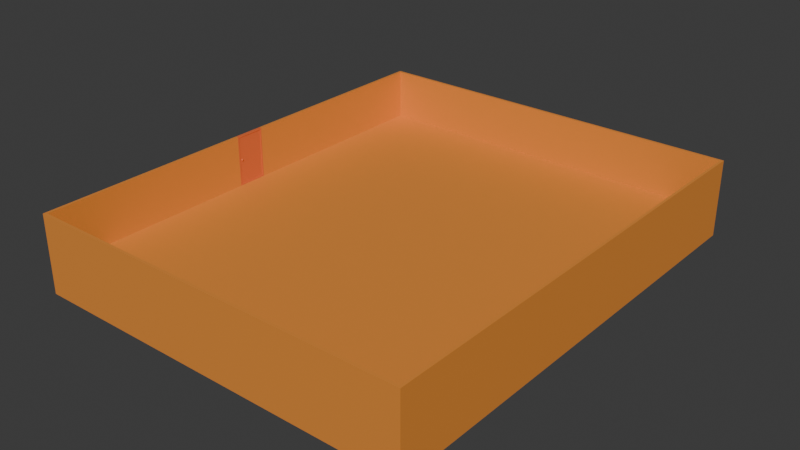 # Source: house_-_.blend  (saved by Blender 4.1.24; exported with 4.5.12 LTS)
import bpy
from mathutils import Matrix  # noqa: F401  (used for matrix-valued properties, if any)

bpy.ops.wm.read_factory_settings(use_empty=True)
scene = bpy.context.scene
scene.name = 'Scene'

# ---- collections
col_collection = bpy.data.collections.new('Collection'); scene.collection.children.link(col_collection)

# ---- materials (node trees are filled in below, after node groups)
mat_walls = bpy.data.materials.new('walls')
mat_walls.use_transparent_shadow = False
mat_door = bpy.data.materials.new('door')
mat_door.use_transparent_shadow = False

# ---- material node trees
mat_walls.use_nodes = True; mat_walls.node_tree.nodes.clear()
_N = mat_walls.node_tree.nodes; _L = mat_walls.node_tree.links
n0 = _N.new('ShaderNodeBsdfPrincipled'); n0.name = 'Principled BSDF'; n0.location = (10, 300)
n0.inputs[0].default_value = (0.8064, 0.2781, 0.04467, 1.0)
n1 = _N.new('ShaderNodeOutputMaterial'); n1.name = 'Material Output'; n1.location = (300, 300)
_L.new(n0.outputs[0], n1.inputs[0])
n1.is_active_output = True
mat_door.use_nodes = True; mat_door.node_tree.nodes.clear()
_N = mat_door.node_tree.nodes; _L = mat_door.node_tree.links
n0 = _N.new('ShaderNodeBsdfPrincipled'); n0.name = 'Principled BSDF'; n0.location = (10, 300)
n0.inputs[0].default_value = (0.8009, 0.1669, 0.04901, 1.0)
n1 = _N.new('ShaderNodeOutputMaterial'); n1.name = 'Material Output'; n1.location = (300, 300)
_L.new(n0.outputs[0], n1.inputs[0])
n1.is_active_output = True

# ---- world
world_world = bpy.data.worlds.new('World'); scene.world = world_world
world_world.use_nodes = True; world_world.node_tree.nodes.clear()
_N = world_world.node_tree.nodes; _L = world_world.node_tree.links
n0 = _N.new('ShaderNodeOutputWorld'); n0.name = 'World Output'; n0.location = (300, 300)
n1 = _N.new('ShaderNodeBackground'); n1.name = 'Background'; n1.location = (10, 300)
n1.inputs[0].default_value = (0.05088, 0.05088, 0.05088, 1.0)
_L.new(n1.outputs[0], n0.inputs[0])
n0.is_active_output = True
world_world.color = (0.05088, 0.05088, 0.05088)
world_world.use_sun_shadow = False
world_world.sun_shadow_jitter_overblur = 0.0

# ---- meshes
me_cube_001 = bpy.data.meshes.new('Cube.001')
me_cube_001.from_pydata([(-7.5, -9.0, 1.731), (-7.4, -8.9, 2.731), (-7.5, 9.0, 1.731), (-7.4, 8.9, 2.731), (7.5, -9.0, 1.731), (-7.4, -0.6, 2.731), (7.4, -8.9, 2.731), (-7.4, -0.6, 4.731), (7.5, 9.0, 1.731), (-7.4, 0.6, 2.731), (7.4, 8.9, 2.731), (-7.4, 0.6, 4.731), (-7.5, -9.0, 2.731), (-7.5, 9.0, 2.731), (7.5, 9.0, 2.731), (7.5, -9.0, 2.731), (7.4, -8.9, 4.731), (7.4, 8.9, 4.731), (-7.4, 8.9, 4.731), (-7.4, -8.9, 4.731), (7.5, -9.0, 4.731), (7.5, 9.0, 4.731), (-7.5, 9.0, 4.731), (-7.5, -9.0, 4.731), (-7.5, -0.6, 2.731), (-7.5, -0.6, 2.731), (-7.5, 0.6, 2.731), (-7.5, 0.6, 2.731), (-7.5, -0.6, 4.731), (-7.5, 0.6, 4.731)], [], [(13, 2, 0, 12, 25, 24, 27, 26), (8, 14, 15, 4), (0, 4, 15, 12), (2, 13, 14, 8), (1, 5, 7, 19), (2, 8, 4, 0), (6, 1, 19, 16), (20, 21, 17, 16), (23, 19, 7, 28), (14, 13, 22, 21), (11, 9, 3, 18), (3, 10, 17, 18), (15, 14, 21, 20), (12, 15, 20, 23), (25, 12, 23, 28), (22, 13, 26, 29), (21, 22, 18, 17), (20, 16, 19, 23), (10, 6, 16, 17), (26, 27, 9, 11, 29), (7, 5, 24, 25, 28), (24, 5, 9, 27), (6, 10, 3, 1), (22, 29, 11, 18)])
_uv = me_cube_001.uv_layers.new(name='UVMap')
_uv.uv.foreach_set('vector', [0.625, 0.25, 0.375, 0.25, 0.375, 0.0, 0.625, 0.0, 0.625, 0.1167, 0.625, 0.1167, 0.625, 0.1333, 0.625, 0.1333, 0.375, 0.5, 0.625, 0.5, 0.625, 0.75, 0.375, 0.75, 0.375, 0.0, 0.375, 0.75, 0.625, 0.75, 0.625, 0.0, 0.375, 0.25, 0.625, 0.25, 0.625, 0.5, 0.375, 0.5, 0.625, 0.005863, 0.375, 0.75, 0.625, 0.75, 0.625, 0.005863, 0.375, 0.25, 0.375, 0.5, 0.375, 0.75, 0.375, 0.0, 0.625, 0.7441, 0.625, 0.005863, 0.625, 0.005863, 0.625, 0.7441, 0.625, 0.75, 0.625, 0.5, 0.625, 0.4992, 0.625, 0.7441, 0.625, 0.0, 0.625, 0.005863, 0.625, 0.75, 0.625, 0.1167, 0.625, 0.5, 0.625, 0.25, 0.625, 0.25, 0.625, 0.5, 0.625, 0.5, 0.375, 0.5, 0.625, 0.2508, 0.625, 0.2508, 0.625, 0.2508, 0.625, 0.4992, 0.625, 0.4992, 0.625, 0.2508, 0.625, 0.75, 0.625, 0.5, 0.625, 0.5, 0.625, 0.75, 0.625, 0.0, 0.625, 0.75, 0.625, 0.75, 0.625, 0.0, 0.625, 0.1167, 0.625, 0.0, 0.625, 0.0, 0.625, 0.1167, 0.625, 0.25, 0.625, 0.25, 0.625, 0.1333, 0.625, 0.1333, 0.625, 0.5, 0.625, 0.25, 0.625, 0.2508, 0.625, 0.4992, 0.625, 0.75, 0.625, 0.7441, 0.625, 0.005863, 0.625, 0.0, 0.625, 0.4992, 0.625, 0.7441, 0.625, 0.7441, 0.625, 0.4992, 0.375, 0.25, 0.375, 0.25, 0.375, 0.5, 0.625, 0.5, 0.625, 0.25, 0.625, 0.75, 0.375, 0.75, 0.375, 1.0, 0.375, 1.0, 0.625, 1.0, 0.125, 0.75, 0.375, 0.75, 0.375, 0.5, 0.125, 0.5, 0.625, 0.7441, 0.625, 0.4992, 0.625, 0.2508, 0.625, 0.005863, 0.625, 0.25, 0.625, 0.1333, 0.625, 0.5, 0.625, 0.2508])
me_cube_001.materials.append(mat_walls)
me_cube_001.update()
me_cube_002 = bpy.data.meshes.new('Cube.002')
me_cube_002.from_pydata([(0.0005452, -1.139, 0.05995), (0.0005452, -1.139, 1.94), (0.0005452, -0.05939, 0.05995), (0.0005452, -0.05939, 1.94), (0.1005, -1.139, 0.05995), (0.1005, -1.139, 1.94), (0.1005, -0.05939, 0.05995), (0.1005, -0.05939, 1.94), (0.0005452, 0.0006074, -4.81e-05), (0.0005452, -1.199, -4.81e-05), (0.0005452, -1.199, 2.0), (0.0005452, 0.0006074, 2.0), (0.1005, 0.0006074, 2.0), (0.1005, 0.0006074, -4.81e-05), (0.1005, -1.199, -4.81e-05), (0.1005, -1.199, 2.0), (0.02055, -0.05939, 0.05995), (0.02055, -1.139, 0.05995), (0.02055, -1.139, 1.94), (0.02055, -0.05939, 1.94), (0.08055, -0.05939, 1.94), (0.08055, -0.05939, 0.05995), (0.08055, -1.139, 0.05995), (0.08055, -1.139, 1.94), (0.02045, -1.037, 0.9659), (0.05633, -1.063, 0.9933), (0.006743, -1.079, 0.9933), (-0.0239, -1.037, 0.9933), (0.006743, -0.9951, 0.9933), (0.05633, -1.011, 0.9933), (0.03415, -1.079, 1.038), (-0.01543, -1.063, 1.038), (-0.01543, -1.011, 1.038), (0.03415, -0.9951, 1.038), (0.0648, -1.037, 1.038), (0.02045, -1.037, 1.065), (0.01239, -1.062, 0.9733), (0.04154, -1.053, 0.9733), (0.03348, -1.077, 0.9894), (0.06263, -1.037, 0.9894), (0.04154, -1.022, 0.9733), (-0.00562, -1.037, 0.9733), (-0.01368, -1.062, 0.9894), (0.01239, -1.013, 0.9733), (-0.01368, -1.013, 0.9894), (0.03348, -0.9972, 0.9894), (0.0676, -1.053, 1.015), (0.0676, -1.022, 1.015), (0.02045, -1.087, 1.015), (0.04959, -1.077, 1.015), (-0.02671, -1.053, 1.015), (-0.008697, -1.077, 1.015), (-0.008697, -0.9972, 1.015), (-0.02671, -1.022, 1.015), (0.04959, -0.9972, 1.015), (0.02045, -0.9877, 1.015), (0.05457, -1.062, 1.042), (0.007414, -1.077, 1.042), (-0.02173, -1.037, 1.042), (0.007414, -0.9972, 1.042), (0.05457, -1.013, 1.042), (0.0285, -1.062, 1.058), (0.04651, -1.037, 1.058), (-0.0006412, -1.053, 1.058), (-0.0006412, -1.022, 1.058), (0.0285, -1.013, 1.058), (0.07924, -1.037, 0.9659), (0.1151, -1.063, 0.9933), (0.06554, -1.079, 0.9933), (0.03489, -1.037, 0.9933), (0.06554, -0.9951, 0.9933), (0.1151, -1.011, 0.9933), (0.09295, -1.079, 1.038), (0.04336, -1.063, 1.038), (0.04336, -1.011, 1.038), (0.09295, -0.9951, 1.038), (0.1236, -1.037, 1.038), (0.07924, -1.037, 1.065), (0.07119, -1.062, 0.9733), (0.1003, -1.053, 0.9733), (0.09227, -1.077, 0.9894), (0.1214, -1.037, 0.9894), (0.1003, -1.022, 0.9733), (0.05317, -1.037, 0.9733), (0.04512, -1.062, 0.9894), (0.07119, -1.013, 0.9733), (0.04512, -1.013, 0.9894), (0.09227, -0.9972, 0.9894), (0.1264, -1.053, 1.015), (0.1264, -1.022, 1.015), (0.07924, -1.087, 1.015), (0.1084, -1.077, 1.015), (0.03208, -1.053, 1.015), (0.0501, -1.077, 1.015), (0.0501, -0.9972, 1.015), (0.03208, -1.022, 1.015), (0.1084, -0.9972, 1.015), (0.07924, -0.9877, 1.015), (0.1134, -1.062, 1.042), (0.06621, -1.077, 1.042), (0.03706, -1.037, 1.042), (0.06621, -0.9972, 1.042), (0.1134, -1.013, 1.042), (0.0873, -1.062, 1.058), (0.1053, -1.037, 1.058), (0.05815, -1.053, 1.058), (0.05815, -1.022, 1.058), (0.0873, -1.013, 1.058)], [], [(3, 2, 16, 19), (8, 11, 12, 13), (4, 6, 21, 22), (14, 15, 10, 9), (8, 13, 14, 9), (12, 11, 10, 15), (0, 2, 8, 9), (1, 0, 9, 10), (3, 1, 10, 11), (2, 3, 11, 8), (7, 6, 13, 12), (6, 4, 14, 13), (5, 7, 12, 15), (4, 5, 15, 14), (17, 18, 19, 16), (0, 1, 18, 17), (1, 3, 19, 18), (2, 0, 17, 16), (21, 20, 23, 22), (7, 5, 23, 20), (6, 7, 20, 21), (5, 4, 22, 23), (24, 37, 36), (25, 37, 39), (24, 36, 41), (24, 41, 43), (24, 43, 40), (25, 39, 46), (26, 38, 48), (27, 42, 50), (28, 44, 52), (29, 45, 54), (25, 46, 49), (26, 48, 51), (27, 50, 53), (28, 52, 55), (29, 54, 47), (30, 56, 61), (31, 57, 63), (32, 58, 64), (33, 59, 65), (34, 60, 62), (62, 65, 35), (62, 60, 65), (60, 33, 65), (65, 64, 35), (65, 59, 64), (59, 32, 64), (64, 63, 35), (64, 58, 63), (58, 31, 63), (63, 61, 35), (63, 57, 61), (57, 30, 61), (61, 62, 35), (61, 56, 62), (56, 34, 62), (47, 60, 34), (47, 54, 60), (54, 33, 60), (55, 59, 33), (55, 52, 59), (52, 32, 59), (53, 58, 32), (53, 50, 58), (50, 31, 58), (51, 57, 31), (51, 48, 57), (48, 30, 57), (49, 56, 30), (49, 46, 56), (46, 34, 56), (54, 55, 33), (54, 45, 55), (45, 28, 55), (52, 53, 32), (52, 44, 53), (44, 27, 53), (50, 51, 31), (50, 42, 51), (42, 26, 51), (48, 49, 30), (48, 38, 49), (38, 25, 49), (46, 47, 34), (46, 39, 47), (39, 29, 47), (40, 45, 29), (40, 43, 45), (43, 28, 45), (43, 44, 28), (43, 41, 44), (41, 27, 44), (41, 42, 27), (41, 36, 42), (36, 26, 42), (39, 40, 29), (39, 37, 40), (37, 24, 40), (36, 38, 26), (36, 37, 38), (37, 25, 38), (66, 79, 78), (67, 79, 81), (66, 78, 83), (66, 83, 85), (66, 85, 82), (67, 81, 88), (68, 80, 90), (69, 84, 92), (70, 86, 94), (71, 87, 96), (67, 88, 91), (68, 90, 93), (69, 92, 95), (70, 94, 97), (71, 96, 89), (72, 98, 103), (73, 99, 105), (74, 100, 106), (75, 101, 107), (76, 102, 104), (104, 107, 77), (104, 102, 107), (102, 75, 107), (107, 106, 77), (107, 101, 106), (101, 74, 106), (106, 105, 77), (106, 100, 105), (100, 73, 105), (105, 103, 77), (105, 99, 103), (99, 72, 103), (103, 104, 77), (103, 98, 104), (98, 76, 104), (89, 102, 76), (89, 96, 102), (96, 75, 102), (97, 101, 75), (97, 94, 101), (94, 74, 101), (95, 100, 74), (95, 92, 100), (92, 73, 100), (93, 99, 73), (93, 90, 99), (90, 72, 99), (91, 98, 72), (91, 88, 98), (88, 76, 98), (96, 97, 75), (96, 87, 97), (87, 70, 97), (94, 95, 74), (94, 86, 95), (86, 69, 95), (92, 93, 73), (92, 84, 93), (84, 68, 93), (90, 91, 72), (90, 80, 91), (80, 67, 91), (88, 89, 76), (88, 81, 89), (81, 71, 89), (82, 87, 71), (82, 85, 87), (85, 70, 87), (85, 86, 70), (85, 83, 86), (83, 69, 86), (83, 84, 69), (83, 78, 84), (78, 68, 84), (81, 82, 71), (81, 79, 82), (79, 66, 82), (78, 80, 68), (78, 79, 80), (79, 67, 80)])
_uv = me_cube_002.uv_layers.new(name='UVMap')
_uv.uv.foreach_set('vector', [0.6175, 0.2375, 0.3825, 0.2375, 0.3825, 0.2375, 0.6175, 0.2375, 0.375, 0.25, 0.625, 0.25, 0.625, 0.5, 0.375, 0.5, 0.3825, 0.7375, 0.3825, 0.5125, 0.3825, 0.5125, 0.3825, 0.7375, 0.375, 0.75, 0.625, 0.75, 0.625, 1.0, 0.375, 1.0, 0.125, 0.5, 0.375, 0.5, 0.375, 0.75, 0.125, 0.75, 0.625, 0.5, 0.875, 0.5, 0.875, 0.75, 0.625, 0.75, 0.3825, 0.0125, 0.3825, 0.2375, 0.375, 0.25, 0.375, 0.0, 0.6175, 0.0125, 0.3825, 0.0125, 0.375, 0.0, 0.625, 0.0, 0.6175, 0.2375, 0.6175, 0.0125, 0.625, 0.0, 0.625, 0.25, 0.3825, 0.2375, 0.6175, 0.2375, 0.625, 0.25, 0.375, 0.25, 0.6175, 0.5125, 0.3825, 0.5125, 0.375, 0.5, 0.625, 0.5, 0.3825, 0.5125, 0.3825, 0.7375, 0.375, 0.75, 0.375, 0.5, 0.6175, 0.7375, 0.6175, 0.5125, 0.625, 0.5, 0.625, 0.75, 0.3825, 0.7375, 0.6175, 0.7375, 0.625, 0.75, 0.375, 0.75, 0.3825, 0.0125, 0.6175, 0.0125, 0.6175, 0.2375, 0.3825, 0.2375, 0.3825, 0.0125, 0.6175, 0.0125, 0.6175, 0.0125, 0.3825, 0.0125, 0.6175, 0.0125, 0.6175, 0.2375, 0.6175, 0.2375, 0.6175, 0.0125, 0.3825, 0.2375, 0.3825, 0.0125, 0.3825, 0.0125, 0.3825, 0.2375, 0.3825, 0.5125, 0.6175, 0.5125, 0.6175, 0.7375, 0.3825, 0.7375, 0.6175, 0.5125, 0.6175, 0.7375, 0.6175, 0.7375, 0.6175, 0.5125, 0.3825, 0.5125, 0.6175, 0.5125, 0.6175, 0.5125, 0.3825, 0.5125, 0.6175, 0.7375, 0.3825, 0.7375, 0.3825, 0.7375, 0.6175, 0.7375, 0.1818, 0.0, 0.2273, 0.07873, 0.1364, 0.07873, 0.2727, 0.1575, 0.3182, 0.07873, 0.3636, 0.1575, 0.9091, 0.0, 0.9545, 0.07873, 0.8636, 0.07873, 0.7273, 0.0, 0.7727, 0.07873, 0.6818, 0.07873, 0.5455, 0.0, 0.5909, 0.07873, 0.5, 0.07873, 0.2727, 0.1575, 0.3636, 0.1575, 0.3182, 0.2362, 0.09091, 0.1575, 0.1818, 0.1575, 0.1364, 0.2362, 0.8182, 0.1575, 0.9091, 0.1575, 0.8636, 0.2362, 0.6364, 0.1575, 0.7273, 0.1575, 0.6818, 0.2362, 0.4545, 0.1575, 0.5455, 0.1575, 0.5, 0.2362, 0.2727, 0.1575, 0.3182, 0.2362, 0.2273, 0.2362, 0.09091, 0.1575, 0.1364, 0.2362, 0.04546, 0.2362, 0.8182, 0.1575, 0.8636, 0.2362, 0.7727, 0.2362, 0.6364, 0.1575, 0.6818, 0.2362, 0.5909, 0.2362, 0.4545, 0.1575, 0.5, 0.2362, 0.4091, 0.2362, 0.1818, 0.3149, 0.2727, 0.3149, 0.2273, 0.3937, 0.0, 0.3149, 0.09091, 0.3149, 0.04546, 0.3937, 0.7273, 0.3149, 0.8182, 0.3149, 0.7727, 0.3937, 0.5455, 0.3149, 0.6364, 0.3149, 0.5909, 0.3937, 0.3636, 0.3149, 0.4545, 0.3149, 0.4091, 0.3937, 0.4091, 0.3937, 0.5, 0.3937, 0.4545, 0.4724, 0.4091, 0.3937, 0.4545, 0.3149, 0.5, 0.3937, 0.4545, 0.3149, 0.5455, 0.3149, 0.5, 0.3937, 0.5909, 0.3937, 0.6818, 0.3937, 0.6364, 0.4724, 0.5909, 0.3937, 0.6364, 0.3149, 0.6818, 0.3937, 0.6364, 0.3149, 0.7273, 0.3149, 0.6818, 0.3937, 0.7727, 0.3937, 0.8636, 0.3937, 0.8182, 0.4724, 0.7727, 0.3937, 0.8182, 0.3149, 0.8636, 0.3937, 0.8182, 0.3149, 0.9091, 0.3149, 0.8636, 0.3937, 0.04546, 0.3937, 0.1364, 0.3937, 0.09091, 0.4724, 0.04546, 0.3937, 0.09091, 0.3149, 0.1364, 0.3937, 0.09091, 0.3149, 0.1818, 0.3149, 0.1364, 0.3937, 0.2273, 0.3937, 0.3182, 0.3937, 0.2727, 0.4724, 0.2273, 0.3937, 0.2727, 0.3149, 0.3182, 0.3937, 0.2727, 0.3149, 0.3636, 0.3149, 0.3182, 0.3937, 0.4091, 0.2362, 0.4545, 0.3149, 0.3636, 0.3149, 0.4091, 0.2362, 0.5, 0.2362, 0.4545, 0.3149, 0.5, 0.2362, 0.5455, 0.3149, 0.4545, 0.3149, 0.5909, 0.2362, 0.6364, 0.3149, 0.5455, 0.3149, 0.5909, 0.2362, 0.6818, 0.2362, 0.6364, 0.3149, 0.6818, 0.2362, 0.7273, 0.3149, 0.6364, 0.3149, 0.7727, 0.2362, 0.8182, 0.3149, 0.7273, 0.3149, 0.7727, 0.2362, 0.8636, 0.2362, 0.8182, 0.3149, 0.8636, 0.2362, 0.9091, 0.3149, 0.8182, 0.3149, 0.04546, 0.2362, 0.09091, 0.3149, 0.0, 0.3149, 0.04546, 0.2362, 0.1364, 0.2362, 0.09091, 0.3149, 0.1364, 0.2362, 0.1818, 0.3149, 0.09091, 0.3149, 0.2273, 0.2362, 0.2727, 0.3149, 0.1818, 0.3149, 0.2273, 0.2362, 0.3182, 0.2362, 0.2727, 0.3149, 0.3182, 0.2362, 0.3636, 0.3149, 0.2727, 0.3149, 0.5, 0.2362, 0.5909, 0.2362, 0.5455, 0.3149, 0.5, 0.2362, 0.5455, 0.1575, 0.5909, 0.2362, 0.5455, 0.1575, 0.6364, 0.1575, 0.5909, 0.2362, 0.6818, 0.2362, 0.7727, 0.2362, 0.7273, 0.3149, 0.6818, 0.2362, 0.7273, 0.1575, 0.7727, 0.2362, 0.7273, 0.1575, 0.8182, 0.1575, 0.7727, 0.2362, 0.8636, 0.2362, 0.9545, 0.2362, 0.9091, 0.3149, 0.8636, 0.2362, 0.9091, 0.1575, 0.9545, 0.2362, 0.9091, 0.1575, 1.0, 0.1575, 0.9545, 0.2362, 0.1364, 0.2362, 0.2273, 0.2362, 0.1818, 0.3149, 0.1364, 0.2362, 0.1818, 0.1575, 0.2273, 0.2362, 0.1818, 0.1575, 0.2727, 0.1575, 0.2273, 0.2362, 0.3182, 0.2362, 0.4091, 0.2362, 0.3636, 0.3149, 0.3182, 0.2362, 0.3636, 0.1575, 0.4091, 0.2362, 0.3636, 0.1575, 0.4545, 0.1575, 0.4091, 0.2362, 0.5, 0.07873, 0.5455, 0.1575, 0.4545, 0.1575, 0.5, 0.07873, 0.5909, 0.07873, 0.5455, 0.1575, 0.5909, 0.07873, 0.6364, 0.1575, 0.5455, 0.1575, 0.6818, 0.07873, 0.7273, 0.1575, 0.6364, 0.1575, 0.6818, 0.07873, 0.7727, 0.07873, 0.7273, 0.1575, 0.7727, 0.07873, 0.8182, 0.1575, 0.7273, 0.1575, 0.8636, 0.07873, 0.9091, 0.1575, 0.8182, 0.1575, 0.8636, 0.07873, 0.9545, 0.07873, 0.9091, 0.1575, 0.9545, 0.07873, 1.0, 0.1575, 0.9091, 0.1575, 0.3636, 0.1575, 0.4091, 0.07873, 0.4545, 0.1575, 0.3636, 0.1575, 0.3182, 0.07873, 0.4091, 0.07873, 0.3182, 0.07873, 0.3636, 0.0, 0.4091, 0.07873, 0.1364, 0.07873, 0.1818, 0.1575, 0.09091, 0.1575, 0.1364, 0.07873, 0.2273, 0.07873, 0.1818, 0.1575, 0.2273, 0.07873, 0.2727, 0.1575, 0.1818, 0.1575, 0.1818, 0.0, 0.2273, 0.07873, 0.1364, 0.07873, 0.2727, 0.1575, 0.3182, 0.07873, 0.3636, 0.1575, 0.9091, 0.0, 0.9545, 0.07873, 0.8636, 0.07873, 0.7273, 0.0, 0.7727, 0.07873, 0.6818, 0.07873, 0.5455, 0.0, 0.5909, 0.07873, 0.5, 0.07873, 0.2727, 0.1575, 0.3636, 0.1575, 0.3182, 0.2362, 0.09091, 0.1575, 0.1818, 0.1575, 0.1364, 0.2362, 0.8182, 0.1575, 0.9091, 0.1575, 0.8636, 0.2362, 0.6364, 0.1575, 0.7273, 0.1575, 0.6818, 0.2362, 0.4545, 0.1575, 0.5455, 0.1575, 0.5, 0.2362, 0.2727, 0.1575, 0.3182, 0.2362, 0.2273, 0.2362, 0.09091, 0.1575, 0.1364, 0.2362, 0.04546, 0.2362, 0.8182, 0.1575, 0.8636, 0.2362, 0.7727, 0.2362, 0.6364, 0.1575, 0.6818, 0.2362, 0.5909, 0.2362, 0.4545, 0.1575, 0.5, 0.2362, 0.4091, 0.2362, 0.1818, 0.3149, 0.2727, 0.3149, 0.2273, 0.3937, 0.0, 0.3149, 0.09091, 0.3149, 0.04546, 0.3937, 0.7273, 0.3149, 0.8182, 0.3149, 0.7727, 0.3937, 0.5455, 0.3149, 0.6364, 0.3149, 0.5909, 0.3937, 0.3636, 0.3149, 0.4545, 0.3149, 0.4091, 0.3937, 0.4091, 0.3937, 0.5, 0.3937, 0.4545, 0.4724, 0.4091, 0.3937, 0.4545, 0.3149, 0.5, 0.3937, 0.4545, 0.3149, 0.5455, 0.3149, 0.5, 0.3937, 0.5909, 0.3937, 0.6818, 0.3937, 0.6364, 0.4724, 0.5909, 0.3937, 0.6364, 0.3149, 0.6818, 0.3937, 0.6364, 0.3149, 0.7273, 0.3149, 0.6818, 0.3937, 0.7727, 0.3937, 0.8636, 0.3937, 0.8182, 0.4724, 0.7727, 0.3937, 0.8182, 0.3149, 0.8636, 0.3937, 0.8182, 0.3149, 0.9091, 0.3149, 0.8636, 0.3937, 0.04546, 0.3937, 0.1364, 0.3937, 0.09091, 0.4724, 0.04546, 0.3937, 0.09091, 0.3149, 0.1364, 0.3937, 0.09091, 0.3149, 0.1818, 0.3149, 0.1364, 0.3937, 0.2273, 0.3937, 0.3182, 0.3937, 0.2727, 0.4724, 0.2273, 0.3937, 0.2727, 0.3149, 0.3182, 0.3937, 0.2727, 0.3149, 0.3636, 0.3149, 0.3182, 0.3937, 0.4091, 0.2362, 0.4545, 0.3149, 0.3636, 0.3149, 0.4091, 0.2362, 0.5, 0.2362, 0.4545, 0.3149, 0.5, 0.2362, 0.5455, 0.3149, 0.4545, 0.3149, 0.5909, 0.2362, 0.6364, 0.3149, 0.5455, 0.3149, 0.5909, 0.2362, 0.6818, 0.2362, 0.6364, 0.3149, 0.6818, 0.2362, 0.7273, 0.3149, 0.6364, 0.3149, 0.7727, 0.2362, 0.8182, 0.3149, 0.7273, 0.3149, 0.7727, 0.2362, 0.8636, 0.2362, 0.8182, 0.3149, 0.8636, 0.2362, 0.9091, 0.3149, 0.8182, 0.3149, 0.04546, 0.2362, 0.09091, 0.3149, 0.0, 0.3149, 0.04546, 0.2362, 0.1364, 0.2362, 0.09091, 0.3149, 0.1364, 0.2362, 0.1818, 0.3149, 0.09091, 0.3149, 0.2273, 0.2362, 0.2727, 0.3149, 0.1818, 0.3149, 0.2273, 0.2362, 0.3182, 0.2362, 0.2727, 0.3149, 0.3182, 0.2362, 0.3636, 0.3149, 0.2727, 0.3149, 0.5, 0.2362, 0.5909, 0.2362, 0.5455, 0.3149, 0.5, 0.2362, 0.5455, 0.1575, 0.5909, 0.2362, 0.5455, 0.1575, 0.6364, 0.1575, 0.5909, 0.2362, 0.6818, 0.2362, 0.7727, 0.2362, 0.7273, 0.3149, 0.6818, 0.2362, 0.7273, 0.1575, 0.7727, 0.2362, 0.7273, 0.1575, 0.8182, 0.1575, 0.7727, 0.2362, 0.8636, 0.2362, 0.9545, 0.2362, 0.9091, 0.3149, 0.8636, 0.2362, 0.9091, 0.1575, 0.9545, 0.2362, 0.9091, 0.1575, 1.0, 0.1575, 0.9545, 0.2362, 0.1364, 0.2362, 0.2273, 0.2362, 0.1818, 0.3149, 0.1364, 0.2362, 0.1818, 0.1575, 0.2273, 0.2362, 0.1818, 0.1575, 0.2727, 0.1575, 0.2273, 0.2362, 0.3182, 0.2362, 0.4091, 0.2362, 0.3636, 0.3149, 0.3182, 0.2362, 0.3636, 0.1575, 0.4091, 0.2362, 0.3636, 0.1575, 0.4545, 0.1575, 0.4091, 0.2362, 0.5, 0.07873, 0.5455, 0.1575, 0.4545, 0.1575, 0.5, 0.07873, 0.5909, 0.07873, 0.5455, 0.1575, 0.5909, 0.07873, 0.6364, 0.1575, 0.5455, 0.1575, 0.6818, 0.07873, 0.7273, 0.1575, 0.6364, 0.1575, 0.6818, 0.07873, 0.7727, 0.07873, 0.7273, 0.1575, 0.7727, 0.07873, 0.8182, 0.1575, 0.7273, 0.1575, 0.8636, 0.07873, 0.9091, 0.1575, 0.8182, 0.1575, 0.8636, 0.07873, 0.9545, 0.07873, 0.9091, 0.1575, 0.9545, 0.07873, 1.0, 0.1575, 0.9091, 0.1575, 0.3636, 0.1575, 0.4091, 0.07873, 0.4545, 0.1575, 0.3636, 0.1575, 0.3182, 0.07873, 0.4091, 0.07873, 0.3182, 0.07873, 0.3636, 0.0, 0.4091, 0.07873, 0.1364, 0.07873, 0.1818, 0.1575, 0.09091, 0.1575, 0.1364, 0.07873, 0.2273, 0.07873, 0.1818, 0.1575, 0.2273, 0.07873, 0.2727, 0.1575, 0.1818, 0.1575])
me_cube_002.materials.append(mat_door)
me_cube_002.update()

# ---- objects
ob_house = bpy.data.objects.new('house', me_cube_001)
ob_door = bpy.data.objects.new('door', me_cube_002)

# ---- transforms, parenting, visibility, modifiers, constraints
ob_house.location = (0.0, 0.0, 0.0)
ob_door.location = (-7.5, 0.6, 2.731)

# ---- collection membership
col_collection.objects.link(ob_house)
col_collection.objects.link(ob_door)

# ---- scene / render settings (as saved in the file)
scene.frame_start = 1; scene.frame_end = 250; scene.frame_set(1)
scene.render.engine = 'BLENDER_EEVEE_NEXT'
scene.cycles.sampling_pattern = 'TABULATED_SOBOL'
scene.eevee.ray_tracing_options.trace_max_roughness = 0.0
bpy.context.view_layer.update()

# ---- added for rendering (the .blend has no active camera and no usable light): camera, sun
cam_auto = bpy.data.cameras.new('AutoCamera')
cam_auto.lens = 50.0
cam_auto.sensor_width = 36.0
cam_auto.clip_end = 1000.0
ob_auto_camera = bpy.data.objects.new('AutoCamera', cam_auto)
scene.collection.objects.link(ob_auto_camera)
ob_auto_camera.location = (21.858, -26.2457, 20.728)
ob_auto_camera.rotation_euler = (1.09748, -7.21219e-08, 0.694738)
scene.camera = ob_auto_camera
light_auto_sun = bpy.data.lights.new('AutoSun', 'SUN')
light_auto_sun.energy = 3.0
light_auto_sun.angle = 0.0523599
ob_auto_sun = bpy.data.objects.new('AutoSun', light_auto_sun)
scene.collection.objects.link(ob_auto_sun)
ob_auto_sun.rotation_euler = (0.872665, 0.174533, 0.523599)
bpy.context.view_layer.update()
